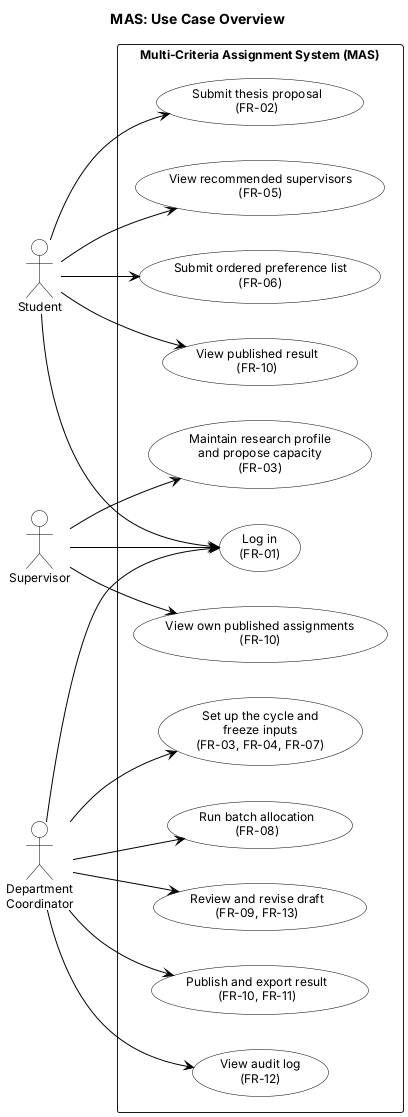

The diagram above was rendered by PlantUML. Its source (embedded in the PNG):
@startuml use-case-overview
' MAS-13: Use Case diagrams for the Multi-Criteria Assignment System.
' This file holds four diagrams: an overview and one detailed view per actor.
' Use case labels carry the requirement IDs from docs/06-requirements-spec.md.

title MAS: Use Case Overview

left to right direction
skinparam shadowing false
skinparam defaultFontName Arial
skinparam defaultFontSize 12
skinparam ArrowColor Black
skinparam usecase {
  BackgroundColor White
  BorderColor Black
}
skinparam actor {
  BackgroundColor White
  BorderColor Black
}

actor "Student" as Student
actor "Supervisor" as Supervisor
actor "Department\nCoordinator" as Coordinator

rectangle "Multi-Criteria Assignment System (MAS)" {
  usecase "Log in\n(FR-01)" as LOGIN

  usecase "Submit thesis proposal\n(FR-02)" as S1
  usecase "View recommended supervisors\n(FR-05)" as S2
  usecase "Submit ordered preference list\n(FR-06)" as S3
  usecase "View published result\n(FR-10)" as S4

  usecase "Maintain research profile\nand propose capacity\n(FR-03)" as P1
  usecase "View own published assignments\n(FR-10)" as P2

  usecase "Set up the cycle and\nfreeze inputs\n(FR-03, FR-04, FR-07)" as C1
  usecase "Run batch allocation\n(FR-08)" as C2
  usecase "Review and revise draft\n(FR-09, FR-13)" as C3
  usecase "Publish and export result\n(FR-10, FR-11)" as C4
  usecase "View audit log\n(FR-12)" as C5
}

Student --> LOGIN
Supervisor --> LOGIN
Coordinator --> LOGIN

Student --> S1
Student --> S2
Student --> S3
Student --> S4

Supervisor --> P1
Supervisor --> P2

Coordinator --> C1
Coordinator --> C2
Coordinator --> C3
Coordinator --> C4
Coordinator --> C5
@enduml